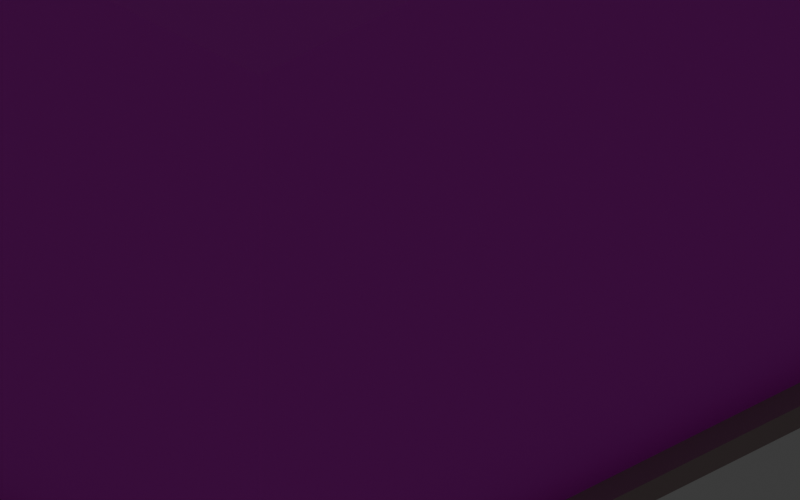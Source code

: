 # Source: demo2.blend  (saved by Blender 4.3.34; exported with 4.5.12 LTS)
import bpy
from mathutils import Matrix  # noqa: F401  (used for matrix-valued properties, if any)

bpy.ops.wm.read_factory_settings(use_empty=True)
scene = bpy.context.scene
scene.name = 'Scene'

# ---- collections
col_collection = bpy.data.collections.new('Collection'); scene.collection.children.link(col_collection)

# ---- materials (node trees are filled in below, after node groups)
mat_invisiblewall = bpy.data.materials.new('InvisibleWall')
mat_invisiblewall.alpha_threshold = 0.0
mat_invisiblewall.roughness = 0.5
mat_invisiblewall.line_color = (0.0, 0.0, 0.0, 1.0)
mat_floor = bpy.data.materials.new('Floor')
mat_trigger = bpy.data.materials.new('Trigger')
mat_wall = bpy.data.materials.new('Wall')

# ---- material node trees
mat_invisiblewall.use_nodes = True; mat_invisiblewall.node_tree.nodes.clear()
_N = mat_invisiblewall.node_tree.nodes; _L = mat_invisiblewall.node_tree.links
n0 = _N.new('ShaderNodeOutputMaterial'); n0.name = 'Material Output'; n0.location = (300, 300)
n1 = _N.new('ShaderNodeBsdfPrincipled'); n1.name = 'Principled BSDF'; n1.location = (10, 300)
n1.inputs[0].default_value = (1.0, 0.0, 1.0, 1.0)
n1.inputs[3].default_value = 1.45
_L.new(n1.outputs[0], n0.inputs[0])
n0.is_active_output = True
mat_floor.use_nodes = True; mat_floor.node_tree.nodes.clear()
_N = mat_floor.node_tree.nodes; _L = mat_floor.node_tree.links
n0 = _N.new('ShaderNodeBsdfPrincipled'); n0.name = 'Principled BSDF'; n0.location = (10, 300)
n0.inputs[0].default_value = (0.4425, 0.3275, 0.3376, 1.0)
n1 = _N.new('ShaderNodeOutputMaterial'); n1.name = 'Material Output'; n1.location = (300, 300)
_L.new(n0.outputs[0], n1.inputs[0])
n1.is_active_output = True
mat_trigger.use_nodes = True; mat_trigger.node_tree.nodes.clear()
_N = mat_trigger.node_tree.nodes; _L = mat_trigger.node_tree.links
n0 = _N.new('ShaderNodeBsdfPrincipled'); n0.name = 'Principled BSDF'; n0.location = (10, 300)
n0.inputs[0].default_value = (0.0, 0.8003, 0.001013, 1.0)
n0.inputs[4].default_value = 0.25
n1 = _N.new('ShaderNodeOutputMaterial'); n1.name = 'Material Output'; n1.location = (300, 300)
_L.new(n0.outputs[0], n1.inputs[0])
n1.is_active_output = True
mat_wall.use_nodes = True; mat_wall.node_tree.nodes.clear()
_N = mat_wall.node_tree.nodes; _L = mat_wall.node_tree.links
n0 = _N.new('ShaderNodeBsdfPrincipled'); n0.name = 'Principled BSDF'; n0.location = (10, 300)
n0.inputs[0].default_value = (0.7819, 0.8, 0.6095, 1.0)
n1 = _N.new('ShaderNodeOutputMaterial'); n1.name = 'Material Output'; n1.location = (300, 300)
_L.new(n0.outputs[0], n1.inputs[0])
n1.is_active_output = True

# ---- world
world_world = bpy.data.worlds.new('World'); scene.world = world_world
world_world.use_nodes = True; world_world.node_tree.nodes.clear()
_N = world_world.node_tree.nodes; _L = world_world.node_tree.links
n0 = _N.new('ShaderNodeOutputWorld'); n0.name = 'World Output'; n0.location = (300, 300)
n1 = _N.new('ShaderNodeBackground'); n1.name = 'Background'; n1.location = (10, 300)
n1.inputs[0].default_value = (0.05088, 0.05088, 0.05088, 1.0)
_L.new(n1.outputs[0], n0.inputs[0])
n0.is_active_output = True
world_world.color = (0.05088, 0.05088, 0.05088)
world_world.sun_shadow_jitter_overblur = 0.0

# ---- cameras
cam_camera = bpy.data.cameras.new('Camera')
cam_camera.type = 'ORTHO'
cam_camera.clip_end = 100.0
cam_camera.ortho_scale = 12.0

# ---- lights
light_point = bpy.data.lights.new('Point', 'POINT')
light_point.color = (1.0, 0.007683, 0.0018)
light_point.energy = 1000.0

# ---- meshes
me_cube = bpy.data.meshes.new('Cube')
me_cube.from_pydata([(7.5, 8.0, 10.0), (7.5, 8.0, 0.0), (7.5, -7.5, 10.0), (7.5, -7.5, 0.0), (-7.5, 8.0, 10.0), (-7.5, 8.0, 0.0), (-7.5, -7.5, 10.0), (-7.5, -7.5, 0.0)], [], [(0, 2, 6, 4), (3, 7, 6, 2), (7, 5, 4, 6), (5, 7, 3, 1), (1, 3, 2, 0), (5, 1, 0, 4)])
_uv = me_cube.uv_layers.new(name='UVMap')
_uv.uv.foreach_set('vector', [0.625, 0.5, 0.625, 0.75, 0.875, 0.75, 0.875, 0.5, 0.375, 0.75, 0.375, 1.0, 0.625, 1.0, 0.625, 0.75, 0.375, 0.0, 0.375, 0.25, 0.625, 0.25, 0.625, 0.0, 0.125, 0.5, 0.125, 0.75, 0.375, 0.75, 0.375, 0.5, 0.375, 0.5, 0.375, 0.75, 0.625, 0.75, 0.625, 0.5, 0.375, 0.25, 0.375, 0.5, 0.625, 0.5, 0.625, 0.25])
me_cube.materials.append(mat_invisiblewall)
me_cube.use_mirror_vertex_groups = False
me_cube.update()
me_cube_001 = bpy.data.meshes.new('Cube.001')
me_cube_001.from_pydata([(-8.0, -8.0, -0.3814), (-8.0, -8.0, 0.0), (-8.0, 8.0, -0.3814), (-8.0, 8.0, 0.0), (8.0, -8.0, -0.3814), (8.0, -8.0, 0.0), (8.0, 8.0, -0.3814), (8.0, 8.0, 0.0)], [], [(0, 1, 3, 2), (2, 3, 7, 6), (6, 7, 5, 4), (4, 5, 1, 0), (2, 6, 4, 0), (7, 3, 1, 5)])
_uv = me_cube_001.uv_layers.new(name='UVMap')
_uv.uv.foreach_set('vector', [0.375, 0.0, 0.625, 0.0, 0.625, 0.25, 0.375, 0.25, 0.375, 0.25, 0.625, 0.25, 0.625, 0.5, 0.375, 0.5, 0.375, 0.5, 0.625, 0.5, 0.625, 0.75, 0.375, 0.75, 0.375, 0.75, 0.625, 0.75, 0.625, 1.0, 0.375, 1.0, 0.125, 0.5, 0.375, 0.5, 0.375, 0.75, 0.125, 0.75, 0.625, 0.5, 0.875, 0.5, 0.875, 0.75, 0.625, 0.75])
me_cube_001.materials.append(mat_floor)
me_cube_001.update()
me_cube_004 = bpy.data.meshes.new('Cube.004')
me_cube_004.from_pydata([(1.0, -1.0, -1.725), (1.0, -1.0, 1.725), (-1.0, -1.0, -1.725), (-1.0, -1.0, 1.725), (1.0, 1.0, -1.725), (1.0, 1.0, 1.725), (-1.0, 1.0, -1.725), (-1.0, 1.0, 1.725)], [], [(0, 1, 3, 2), (2, 3, 7, 6), (6, 7, 5, 4), (4, 5, 1, 0), (7, 3, 1, 5)])
_uv = me_cube_004.uv_layers.new(name='UVMap')
_uv.uv.foreach_set('vector', [0.375, 0.0, 0.625, 0.0, 0.625, 0.25, 0.375, 0.25, 0.375, 0.25, 0.625, 0.25, 0.625, 0.5, 0.375, 0.5, 0.375, 0.5, 0.625, 0.5, 0.625, 0.75, 0.375, 0.75, 0.375, 0.75, 0.625, 0.75, 0.625, 1.0, 0.375, 1.0, 0.625, 0.5, 0.875, 0.5, 0.875, 0.75, 0.625, 0.75])
me_cube_004.materials.append(mat_trigger)
me_cube_004.update()
me_cube_005 = bpy.data.meshes.new('Cube.005')
me_cube_005.from_pydata([(0.3023, -8.041, -1.0), (0.3023, -8.041, 7.085), (-0.3023, -8.041, -1.0), (-0.3023, -8.041, 7.085), (0.3023, 8.041, -1.0), (0.3023, 8.041, 7.085), (-0.3023, 8.041, -1.0), (-0.3023, 8.041, 7.085), (0.3023, -8.041, 3.043), (0.3023, 8.041, 3.043), (-0.3023, 1.149, -1.0), (-0.3023, -1.149, -1.0), (0.3023, -1.149, -1.0), (0.3023, 1.149, -1.0), (0.3023, 1.149, 3.043), (0.3023, -1.149, 3.043), (-0.3023, -1.149, 3.043), (-0.3023, 1.149, 3.043)], [], [(6, 7, 5, 9, 4), (0, 8, 1, 3, 2), (15, 8, 0, 12), (9, 14, 13, 4), (13, 14, 17, 10), (7, 3, 1, 5), (5, 1, 8, 15, 14, 9), (12, 11, 16, 15), (15, 16, 17, 14)])
_uv = me_cube_005.uv_layers.new(name='UVMap')
_uv.uv.foreach_set('vector', [0.375, 0.5, 0.625, 0.5, 0.625, 0.75, 0.5, 0.75, 0.375, 0.75, 0.375, 0.0, 0.5, 0.0, 0.625, 0.0, 0.625, 0.25, 0.375, 0.25, 0.5, 0.8929, 0.5, 1.0, 0.375, 1.0, 0.375, 0.8929, 0.5, 0.75, 0.5, 0.8571, 0.375, 0.8571, 0.375, 0.75, 0.2679, 0.75, 0.5, 0.8571, 0.5, 0.3929, 0.2679, 0.5, 0.625, 0.5, 0.875, 0.5, 0.875, 0.75, 0.625, 0.75, 0.625, 0.75, 0.625, 1.0, 0.5, 1.0, 0.5, 0.8929, 0.5, 0.8571, 0.5, 0.75, 0.2321, 0.75, 0.2321, 0.5, 0.5, 0.3571, 0.5, 0.8929, 0.5, 0.8929, 0.5, 0.3571, 0.5, 0.3929, 0.5, 0.8571])
me_cube_005.materials.append(mat_wall)
me_cube_005.update()
me_cube_006 = bpy.data.meshes.new('Cube.006')
me_cube_006.from_pydata([(1.472, -3.446, -2.021), (1.472, -3.446, 2.021), (1.472, 3.446, -2.021), (1.472, 3.446, 2.021), (-1.472, -3.446, -2.021), (-1.472, -3.446, 2.021), (-1.472, 3.446, -2.021), (-1.472, 3.446, 2.021)], [], [(3, 1, 0, 2), (7, 6, 4, 5), (1, 5, 4, 0), (2, 6, 7, 3), (0, 4, 6, 2), (3, 7, 5, 1)])
_uv = me_cube_006.uv_layers.new(name='UVMap')
_uv.uv.foreach_set('vector', [0.5, 0.8929, 0.5, 1.0, 0.375, 1.0, 0.375, 0.8929, 0.5, 0.8929, 0.375, 0.8929, 0.375, 1.0, 0.5, 1.0, 0.5, 1.0, 0.5, 1.0, 0.375, 1.0, 0.375, 1.0, 0.375, 0.8929, 0.375, 0.8929, 0.5, 0.8929, 0.5, 0.8929, 0.375, 1.0, 0.375, 1.0, 0.375, 0.8929, 0.375, 0.8929, 0.5, 0.8929, 0.5, 0.8929, 0.5, 1.0, 0.5, 1.0])
me_cube_006.materials.append(mat_invisiblewall)
me_cube_006.update()
me_cube_007 = bpy.data.meshes.new('Cube.007')
me_cube_007.from_pydata([(1.472, -3.446, -2.021), (1.472, -3.446, 2.021), (1.472, 3.446, -2.021), (1.472, 3.446, 2.021), (-1.472, -3.446, -2.021), (-1.472, -3.446, 2.021), (-1.472, 3.446, -2.021), (-1.472, 3.446, 2.021)], [], [(3, 1, 0, 2), (7, 6, 4, 5), (1, 5, 4, 0), (2, 6, 7, 3), (0, 4, 6, 2), (3, 7, 5, 1)])
_uv = me_cube_007.uv_layers.new(name='UVMap')
_uv.uv.foreach_set('vector', [0.5, 0.8929, 0.5, 1.0, 0.375, 1.0, 0.375, 0.8929, 0.5, 0.8929, 0.375, 0.8929, 0.375, 1.0, 0.5, 1.0, 0.5, 1.0, 0.5, 1.0, 0.375, 1.0, 0.375, 1.0, 0.375, 0.8929, 0.375, 0.8929, 0.5, 0.8929, 0.5, 0.8929, 0.375, 1.0, 0.375, 1.0, 0.375, 0.8929, 0.375, 0.8929, 0.5, 0.8929, 0.5, 0.8929, 0.5, 1.0, 0.5, 1.0])
me_cube_007.materials.append(mat_invisiblewall)
me_cube_007.update()

# ---- objects
ob_world_aabb = bpy.data.objects.new('WORLD_AABB', me_cube)
ob_camera = bpy.data.objects.new('Camera', cam_camera)
ob_ground = bpy.data.objects.new('Ground', me_cube_001)
ob_player = bpy.data.objects.new('Player', None)
ob_triggercube = bpy.data.objects.new('TriggerCube', me_cube_004)
ob_wall = bpy.data.objects.new('Wall', me_cube_005)
ob_invisiblewall = bpy.data.objects.new('InvisibleWall', me_cube_006)
ob_invisiblewall_001 = bpy.data.objects.new('InvisibleWall.001', me_cube_007)
ob_player_001 = bpy.data.objects.new('Player.001', None)
ob_point = bpy.data.objects.new('Point', light_point)

# ---- transforms, parenting, visibility, modifiers, constraints
ob_world_aabb.location = (0.0, 0.0, 0.0)
ob_world_aabb.lock_rotations_4d = False
ob_world_aabb.empty_display_type = 'ARROWS'
ob_world_aabb.lineart.crease_threshold = 0.0
ob_camera.location = (12.91, -9.923, 10.18)
ob_camera.rotation_euler = (1.047, 0.0, 0.7854)
ob_camera.scale = (1.0, 1.0, 1.0)
ob_camera.lock_rotations_4d = False
ob_camera.empty_display_type = 'ARROWS'
ob_camera.color = (0.0, 0.0, 0.0, 0.0)
ob_camera.display_type = 'WIRE'
ob_camera.lineart.crease_threshold = 0.0
ob_ground.location = (0.0, 0.0, 0.0)
ob_player.location = (3.0, 0.0, 1.0)
ob_player.rotation_euler = (0.0, -0.0, 6.283)
ob_player.empty_display_type = 'ARROWS'
ob_triggercube.location = (-7.397, -0.04846, 2.142)
ob_wall.location = (-6.323, -0.018, 1.0)
ob_invisiblewall.location = (-7.421, -4.613, 2.021)
ob_invisiblewall_001.location = (-7.421, 4.536, 2.021)
ob_player_001.location = (0.0, 0.0, 1.5)
ob_player_001.rotation_euler = (0.0, -0.0, 6.283)
ob_player_001.empty_display_type = 'ARROWS'
ob_point.location = (0.0, 0.0, 4.534)

# ---- collection membership
col_collection.objects.link(ob_world_aabb)
col_collection.objects.link(ob_camera)
col_collection.objects.link(ob_ground)
col_collection.objects.link(ob_player)
col_collection.objects.link(ob_triggercube)
col_collection.objects.link(ob_wall)
col_collection.objects.link(ob_invisiblewall)
col_collection.objects.link(ob_invisiblewall_001)
col_collection.objects.link(ob_player_001)
col_collection.objects.link(ob_point)

# ---- scene / render settings (as saved in the file)
scene.camera = ob_camera
scene.frame_start = 1; scene.frame_end = 250; scene.frame_set(1)
scene.render.engine = 'BLENDER_EEVEE_NEXT'
scene.render.resolution_x = 320
scene.render.resolution_y = 200
bpy.context.view_layer.update()
